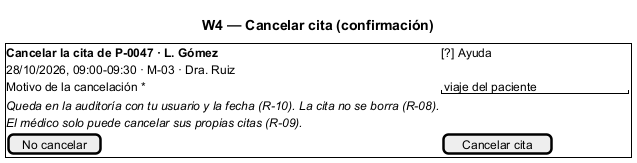

The diagram above was rendered by PlantUML. Its source (embedded in the PNG):
@startsalt
title W4 — Cancelar cita (confirmación)
{+
  <b>Cancelar la cita de P-0047 · L. Gómez</b> | [?] Ayuda
  28/10/2026, 09:00-09:30 · M-03 · Dra. Ruiz | .
  Motivo de la cancelación * | "viaje del paciente     "
  <i>Queda en la auditoría con tu usuario y la fecha (R-10). La cita no se borra (R-08).</i> | .
  <i>El médico solo puede cancelar sus propias citas (R-09).</i> | .
  [No cancelar] | [Cancelar cita]
}
@endsalt